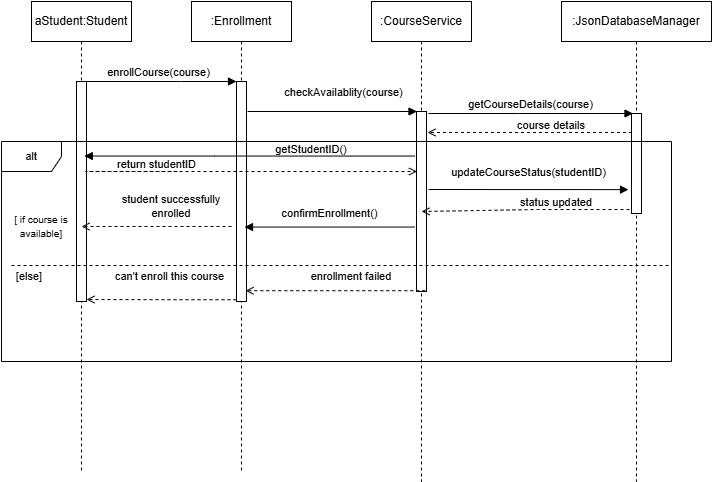

The diagram above was exported from draw.io. Its source (the exported page's mxGraphModel, read from the mxfile embedded in the PNG):
<mxGraphModel dx="940" dy="518" grid="1" gridSize="10" guides="1" tooltips="1" connect="1" arrows="1" fold="1" page="1" pageScale="1" pageWidth="827" pageHeight="1169" background="#ffffff" math="0" shadow="0">
  <root>
    <mxCell id="0" />
    <mxCell id="1" parent="0" />
    <mxCell id="Q7eSo7WmSF2-JDotJfYS-3" value="aStudent:Student" style="shape=umlLifeline;perimeter=lifelinePerimeter;whiteSpace=wrap;html=1;container=1;dropTarget=0;collapsible=0;recursiveResize=0;outlineConnect=0;portConstraint=eastwest;newEdgeStyle={&quot;curved&quot;:0,&quot;rounded&quot;:0};" vertex="1" parent="1">
      <mxGeometry x="60" y="40" width="100" height="470" as="geometry" />
    </mxCell>
    <mxCell id="Q7eSo7WmSF2-JDotJfYS-42" value="" style="html=1;points=[[0,0,0,0,5],[0,1,0,0,-5],[1,0,0,0,5],[1,1,0,0,-5]];perimeter=orthogonalPerimeter;outlineConnect=0;targetShapes=umlLifeline;portConstraint=eastwest;newEdgeStyle={&quot;curved&quot;:0,&quot;rounded&quot;:0};fontFamily=Helvetica;fontSize=11;fontColor=default;labelBackgroundColor=none;" vertex="1" parent="Q7eSo7WmSF2-JDotJfYS-3">
      <mxGeometry x="45" y="80" width="10" height="220" as="geometry" />
    </mxCell>
    <mxCell id="Q7eSo7WmSF2-JDotJfYS-5" value=":CourseService" style="shape=umlLifeline;perimeter=lifelinePerimeter;whiteSpace=wrap;html=1;container=1;dropTarget=0;collapsible=0;recursiveResize=0;outlineConnect=0;portConstraint=eastwest;newEdgeStyle={&quot;curved&quot;:0,&quot;rounded&quot;:0};" vertex="1" parent="1">
      <mxGeometry x="400" y="40" width="100" height="480" as="geometry" />
    </mxCell>
    <mxCell id="Q7eSo7WmSF2-JDotJfYS-44" value="" style="html=1;points=[[0,0,0,0,5],[0,1,0,0,-5],[1,0,0,0,5],[1,1,0,0,-5]];perimeter=orthogonalPerimeter;outlineConnect=0;targetShapes=umlLifeline;portConstraint=eastwest;newEdgeStyle={&quot;curved&quot;:0,&quot;rounded&quot;:0};fontFamily=Helvetica;fontSize=11;fontColor=default;labelBackgroundColor=none;" vertex="1" parent="Q7eSo7WmSF2-JDotJfYS-5">
      <mxGeometry x="45" y="110" width="10" height="180" as="geometry" />
    </mxCell>
    <mxCell id="Q7eSo7WmSF2-JDotJfYS-11" value="enrollCourse(course)" style="html=1;verticalAlign=bottom;endArrow=block;curved=0;rounded=0;endFill=1;" edge="1" parent="1" source="Q7eSo7WmSF2-JDotJfYS-3" target="Q7eSo7WmSF2-JDotJfYS-43">
      <mxGeometry width="80" relative="1" as="geometry">
        <mxPoint x="190" y="120" as="sourcePoint" />
        <mxPoint x="260" y="125" as="targetPoint" />
        <Array as="points">
          <mxPoint x="210" y="120" />
        </Array>
      </mxGeometry>
    </mxCell>
    <mxCell id="Q7eSo7WmSF2-JDotJfYS-13" value="&lt;br&gt;:JsonDatabaseManager &lt;div&gt;&lt;br/&gt;&lt;/div&gt;" style="shape=umlLifeline;perimeter=lifelinePerimeter;whiteSpace=wrap;html=1;container=1;dropTarget=0;collapsible=0;recursiveResize=0;outlineConnect=0;portConstraint=eastwest;newEdgeStyle={&quot;curved&quot;:0,&quot;rounded&quot;:0};" vertex="1" parent="1">
      <mxGeometry x="590" y="40" width="150" height="480" as="geometry" />
    </mxCell>
    <mxCell id="Q7eSo7WmSF2-JDotJfYS-45" value="" style="html=1;points=[[0,0,0,0,5],[0,1,0,0,-5],[1,0,0,0,5],[1,1,0,0,-5]];perimeter=orthogonalPerimeter;outlineConnect=0;targetShapes=umlLifeline;portConstraint=eastwest;newEdgeStyle={&quot;curved&quot;:0,&quot;rounded&quot;:0};fontFamily=Helvetica;fontSize=11;fontColor=default;labelBackgroundColor=none;" vertex="1" parent="Q7eSo7WmSF2-JDotJfYS-13">
      <mxGeometry x="70" y="112" width="10" height="100" as="geometry" />
    </mxCell>
    <mxCell id="Q7eSo7WmSF2-JDotJfYS-14" value=":Enrollment" style="shape=umlLifeline;perimeter=lifelinePerimeter;whiteSpace=wrap;html=1;container=1;dropTarget=0;collapsible=0;recursiveResize=0;outlineConnect=0;portConstraint=eastwest;newEdgeStyle={&quot;curved&quot;:0,&quot;rounded&quot;:0};size=40;" vertex="1" parent="1">
      <mxGeometry x="220" y="40" width="100" height="470" as="geometry" />
    </mxCell>
    <mxCell id="Q7eSo7WmSF2-JDotJfYS-43" value="" style="html=1;points=[[0,0,0,0,5],[0,1,0,0,-5],[1,0,0,0,5],[1,1,0,0,-5]];perimeter=orthogonalPerimeter;outlineConnect=0;targetShapes=umlLifeline;portConstraint=eastwest;newEdgeStyle={&quot;curved&quot;:0,&quot;rounded&quot;:0};fontFamily=Helvetica;fontSize=11;fontColor=default;labelBackgroundColor=none;" vertex="1" parent="Q7eSo7WmSF2-JDotJfYS-14">
      <mxGeometry x="45" y="80" width="10" height="220" as="geometry" />
    </mxCell>
    <mxCell id="Q7eSo7WmSF2-JDotJfYS-16" value="checkAvailablity(course)" style="html=1;verticalAlign=bottom;labelBackgroundColor=none;endArrow=block;endFill=1;rounded=0;" edge="1" parent="1">
      <mxGeometry x="0.137" y="10" width="160" relative="1" as="geometry">
        <mxPoint x="276" y="150" as="sourcePoint" />
        <mxPoint x="445.5000000000002" y="150" as="targetPoint" />
        <Array as="points">
          <mxPoint x="306.5" y="150" />
          <mxPoint x="376.5" y="150" />
        </Array>
        <mxPoint as="offset" />
      </mxGeometry>
    </mxCell>
    <mxCell id="Q7eSo7WmSF2-JDotJfYS-22" value="getCourseDetails(course)" style="html=1;verticalAlign=bottom;endArrow=block;curved=0;rounded=0;strokeColor=default;align=center;fontFamily=Helvetica;fontSize=11;fontColor=default;labelBackgroundColor=none;endFill=1;" edge="1" parent="1">
      <mxGeometry width="80" relative="1" as="geometry">
        <mxPoint x="457" y="152" as="sourcePoint" />
        <mxPoint x="661.5000000000002" y="152" as="targetPoint" />
        <Array as="points">
          <mxPoint x="547" y="152" />
        </Array>
      </mxGeometry>
    </mxCell>
    <mxCell id="Q7eSo7WmSF2-JDotJfYS-23" value="" style="html=1;verticalAlign=bottom;labelBackgroundColor=none;endArrow=open;endFill=0;rounded=0;strokeColor=default;align=center;fontFamily=Helvetica;fontSize=11;fontColor=default;dashed=1;" edge="1" parent="1">
      <mxGeometry width="160" relative="1" as="geometry">
        <mxPoint x="260" y="265" as="sourcePoint" />
        <mxPoint x="110" y="265" as="targetPoint" />
      </mxGeometry>
    </mxCell>
    <mxCell id="Q7eSo7WmSF2-JDotJfYS-24" value="confirmEnrollment()" style="html=1;verticalAlign=bottom;labelBackgroundColor=none;endArrow=block;endFill=1;rounded=0;strokeColor=default;align=center;fontFamily=Helvetica;fontSize=11;fontColor=default;" edge="1" parent="1">
      <mxGeometry x="-0.0003" y="-5" width="160" relative="1" as="geometry">
        <mxPoint x="442.94999999999976" y="265.54999999999995" as="sourcePoint" />
        <mxPoint x="273" y="265.55" as="targetPoint" />
        <Array as="points">
          <mxPoint x="383.45" y="265.54999999999995" />
        </Array>
        <mxPoint as="offset" />
      </mxGeometry>
    </mxCell>
    <mxCell id="Q7eSo7WmSF2-JDotJfYS-26" value="" style="html=1;verticalAlign=bottom;labelBackgroundColor=none;endArrow=open;endFill=0;dashed=1;rounded=0;strokeColor=default;align=center;fontFamily=Helvetica;fontSize=11;fontColor=default;" edge="1" parent="1">
      <mxGeometry width="160" relative="1" as="geometry">
        <mxPoint x="660.5000000000002" y="171" as="sourcePoint" />
        <mxPoint x="456" y="171" as="targetPoint" />
        <Array as="points">
          <mxPoint x="626" y="171" />
        </Array>
      </mxGeometry>
    </mxCell>
    <mxCell id="Q7eSo7WmSF2-JDotJfYS-27" value="course details" style="text;html=1;whiteSpace=wrap;strokeColor=none;fillColor=none;align=center;verticalAlign=middle;rounded=0;fontFamily=Helvetica;fontSize=11;fontColor=default;labelBackgroundColor=none;" vertex="1" parent="1">
      <mxGeometry x="540" y="149" width="80" height="30" as="geometry" />
    </mxCell>
    <mxCell id="Q7eSo7WmSF2-JDotJfYS-28" value="alt" style="shape=umlFrame;whiteSpace=wrap;html=1;pointerEvents=0;fontFamily=Helvetica;fontSize=11;fontColor=default;labelBackgroundColor=none;" vertex="1" parent="1">
      <mxGeometry x="30" y="180" width="670" height="220" as="geometry" />
    </mxCell>
    <mxCell id="Q7eSo7WmSF2-JDotJfYS-33" value="" style="line;strokeWidth=1;fillColor=none;align=left;verticalAlign=middle;spacingTop=-1;spacingLeft=3;spacingRight=3;rotatable=0;labelPosition=right;points=[];portConstraint=eastwest;strokeColor=inherit;fontFamily=Helvetica;fontSize=11;fontColor=default;labelBackgroundColor=none;dashed=1;" vertex="1" parent="1">
      <mxGeometry x="40" y="300" width="660" height="8" as="geometry" />
    </mxCell>
    <mxCell id="Q7eSo7WmSF2-JDotJfYS-34" value="&lt;font style=&quot;font-size: 10px;&quot;&gt;[ if course is available]&lt;/font&gt;" style="text;html=1;whiteSpace=wrap;strokeColor=none;fillColor=none;align=center;verticalAlign=middle;rounded=0;fontFamily=Helvetica;fontSize=11;fontColor=default;labelBackgroundColor=none;" vertex="1" parent="1">
      <mxGeometry x="40" y="250" width="60" height="30" as="geometry" />
    </mxCell>
    <mxCell id="Q7eSo7WmSF2-JDotJfYS-36" value="student successfully enrolled" style="text;html=1;whiteSpace=wrap;strokeColor=none;fillColor=none;align=center;verticalAlign=middle;rounded=0;fontFamily=Helvetica;fontSize=11;fontColor=default;labelBackgroundColor=none;" vertex="1" parent="1">
      <mxGeometry x="140" y="230" width="120" height="30" as="geometry" />
    </mxCell>
    <mxCell id="Q7eSo7WmSF2-JDotJfYS-37" value="[else]" style="text;html=1;whiteSpace=wrap;strokeColor=none;fillColor=none;align=center;verticalAlign=middle;rounded=0;fontFamily=Helvetica;fontSize=11;fontColor=default;labelBackgroundColor=none;" vertex="1" parent="1">
      <mxGeometry x="28" y="300" width="60" height="30" as="geometry" />
    </mxCell>
    <mxCell id="Q7eSo7WmSF2-JDotJfYS-38" value="" style="html=1;verticalAlign=bottom;labelBackgroundColor=none;endArrow=open;endFill=0;rounded=0;strokeColor=default;align=center;fontFamily=Helvetica;fontSize=11;fontColor=default;dashed=1;" edge="1" parent="1">
      <mxGeometry x="-0.2269" y="-10" width="160" relative="1" as="geometry">
        <mxPoint x="453.8" y="329.2" as="sourcePoint" />
        <mxPoint x="274.00000000000006" y="329.2" as="targetPoint" />
        <Array as="points">
          <mxPoint x="384.3" y="329.2" />
        </Array>
        <mxPoint as="offset" />
      </mxGeometry>
    </mxCell>
    <mxCell id="Q7eSo7WmSF2-JDotJfYS-39" value="enrollment failed" style="text;html=1;whiteSpace=wrap;strokeColor=none;fillColor=none;align=center;verticalAlign=middle;rounded=0;fontFamily=Helvetica;fontSize=11;fontColor=default;labelBackgroundColor=none;" vertex="1" parent="1">
      <mxGeometry x="330" y="300" width="100" height="30" as="geometry" />
    </mxCell>
    <mxCell id="Q7eSo7WmSF2-JDotJfYS-40" value="" style="html=1;verticalAlign=bottom;labelBackgroundColor=none;endArrow=open;endFill=0;rounded=0;strokeColor=default;align=center;fontFamily=Helvetica;fontSize=11;fontColor=default;dashed=1;" edge="1" parent="1">
      <mxGeometry x="-0.2269" y="-10" width="160" relative="1" as="geometry">
        <mxPoint x="265" y="338.2" as="sourcePoint" />
        <mxPoint x="115" y="338" as="targetPoint" />
        <Array as="points">
          <mxPoint x="195.5" y="338.2" />
        </Array>
        <mxPoint as="offset" />
      </mxGeometry>
    </mxCell>
    <mxCell id="Q7eSo7WmSF2-JDotJfYS-41" value="can't enroll this course&amp;nbsp;" style="text;html=1;whiteSpace=wrap;strokeColor=none;fillColor=none;align=center;verticalAlign=middle;rounded=0;fontFamily=Helvetica;fontSize=11;fontColor=default;labelBackgroundColor=none;" vertex="1" parent="1">
      <mxGeometry x="140" y="300" width="120" height="30" as="geometry" />
    </mxCell>
    <mxCell id="Q7eSo7WmSF2-JDotJfYS-47" value="updateCourseStatus(studentID)" style="html=1;verticalAlign=bottom;labelBackgroundColor=none;endArrow=block;endFill=1;rounded=0;strokeColor=default;align=center;fontFamily=Helvetica;fontSize=11;fontColor=default;" edge="1" parent="1">
      <mxGeometry x="-0.0001" y="8" width="160" relative="1" as="geometry">
        <mxPoint x="457" y="228" as="sourcePoint" />
        <mxPoint x="657" y="228.13" as="targetPoint" />
        <Array as="points" />
        <mxPoint as="offset" />
      </mxGeometry>
    </mxCell>
    <mxCell id="Q7eSo7WmSF2-JDotJfYS-48" value="" style="html=1;verticalAlign=bottom;labelBackgroundColor=none;endArrow=open;endFill=0;dashed=1;rounded=0;strokeColor=default;align=center;fontFamily=Helvetica;fontSize=11;fontColor=default;" edge="1" parent="1">
      <mxGeometry width="160" relative="1" as="geometry">
        <mxPoint x="658" y="248" as="sourcePoint" />
        <mxPoint x="450" y="250" as="targetPoint" />
        <Array as="points">
          <mxPoint x="566" y="248" />
        </Array>
      </mxGeometry>
    </mxCell>
    <mxCell id="Q7eSo7WmSF2-JDotJfYS-49" value="status updated" style="text;html=1;whiteSpace=wrap;strokeColor=none;fillColor=none;align=center;verticalAlign=middle;rounded=0;fontFamily=Helvetica;fontSize=11;fontColor=default;labelBackgroundColor=none;" vertex="1" parent="1">
      <mxGeometry x="540" y="226" width="90" height="30" as="geometry" />
    </mxCell>
    <mxCell id="Q7eSo7WmSF2-JDotJfYS-52" value="" style="html=1;verticalAlign=bottom;labelBackgroundColor=none;endArrow=block;endFill=1;rounded=0;" edge="1" parent="1">
      <mxGeometry x="0.137" y="10" width="160" relative="1" as="geometry">
        <mxPoint x="443.2" y="194.55" as="sourcePoint" />
        <mxPoint x="112.79090909090901" y="194.55" as="targetPoint" />
        <Array as="points">
          <mxPoint x="243.2" y="194.55" />
        </Array>
        <mxPoint as="offset" />
      </mxGeometry>
    </mxCell>
    <mxCell id="Q7eSo7WmSF2-JDotJfYS-53" value="getStudentID()" style="text;html=1;whiteSpace=wrap;strokeColor=none;fillColor=none;align=center;verticalAlign=middle;rounded=0;fontFamily=Helvetica;fontSize=11;fontColor=default;labelBackgroundColor=none;" vertex="1" parent="1">
      <mxGeometry x="300" y="173" width="80" height="30" as="geometry" />
    </mxCell>
    <mxCell id="Q7eSo7WmSF2-JDotJfYS-55" value="" style="html=1;verticalAlign=bottom;labelBackgroundColor=none;endArrow=open;endFill=0;dashed=1;rounded=0;strokeColor=default;align=center;fontFamily=Helvetica;fontSize=11;fontColor=default;" edge="1" parent="1">
      <mxGeometry width="160" relative="1" as="geometry">
        <mxPoint x="206" y="210" as="sourcePoint" />
        <mxPoint x="445.5000000000002" y="210" as="targetPoint" />
        <Array as="points">
          <mxPoint x="114" y="210" />
        </Array>
      </mxGeometry>
    </mxCell>
    <mxCell id="Q7eSo7WmSF2-JDotJfYS-56" value="return studentID" style="edgeLabel;html=1;align=center;verticalAlign=middle;resizable=0;points=[];fontFamily=Helvetica;fontSize=11;fontColor=default;labelBackgroundColor=none;" vertex="1" connectable="0" parent="Q7eSo7WmSF2-JDotJfYS-55">
      <mxGeometry x="-0.2281" y="1" relative="1" as="geometry">
        <mxPoint x="-1" y="-6" as="offset" />
      </mxGeometry>
    </mxCell>
  </root>
</mxGraphModel>